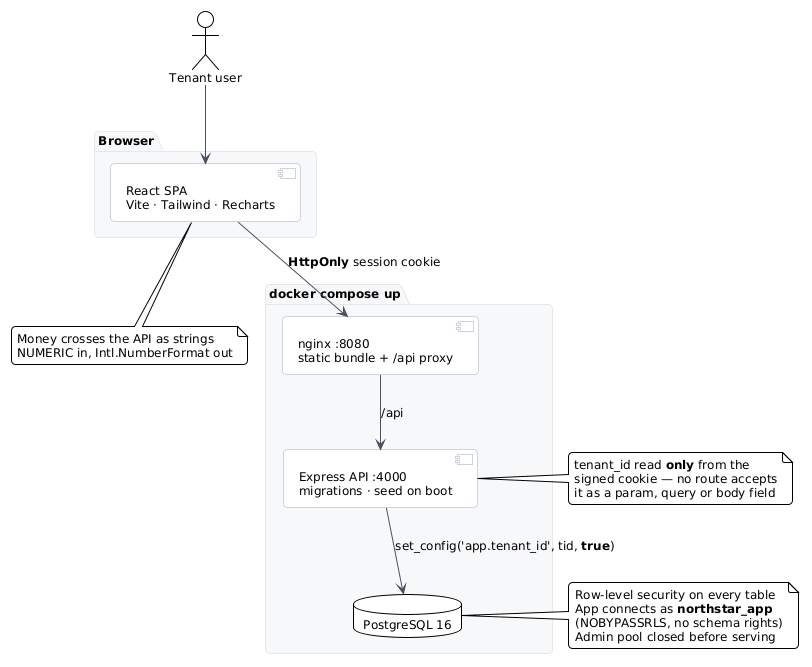

The diagram above was rendered by PlantUML. Its source (embedded in the PNG):
@startuml
!theme plain
skinparam shadowing false
skinparam defaultFontName Helvetica
skinparam defaultFontSize 12
skinparam roundCorner 8
skinparam ArrowColor #4A5261
skinparam componentBackgroundColor #FFFFFF
skinparam componentBorderColor #CFD4DC
skinparam packageBackgroundColor #F7F8FA
skinparam packageBorderColor #E4E7EC

actor "Tenant user" as user

package "Browser" {
  [React SPA\nVite · Tailwind · Recharts] as spa
}

package "docker compose up" {
  [nginx :8080\nstatic bundle + /api proxy] as nginx
  [Express API :4000\nmigrations · seed on boot] as api
  database "PostgreSQL 16" as db
}

user --> spa
spa --> nginx : **HttpOnly** session cookie
nginx --> api : /api
api --> db : set_config('app.tenant_id', tid, **true**)

note right of api
  tenant_id read **only** from the
  signed cookie — no route accepts
  it as a param, query or body field
end note

note right of db
  Row-level security on every table
  App connects as **northstar_app**
  (NOBYPASSRLS, no schema rights)
  Admin pool closed before serving
end note

note bottom of spa
  Money crosses the API as strings
  NUMERIC in, Intl.NumberFormat out
end note
@enduml